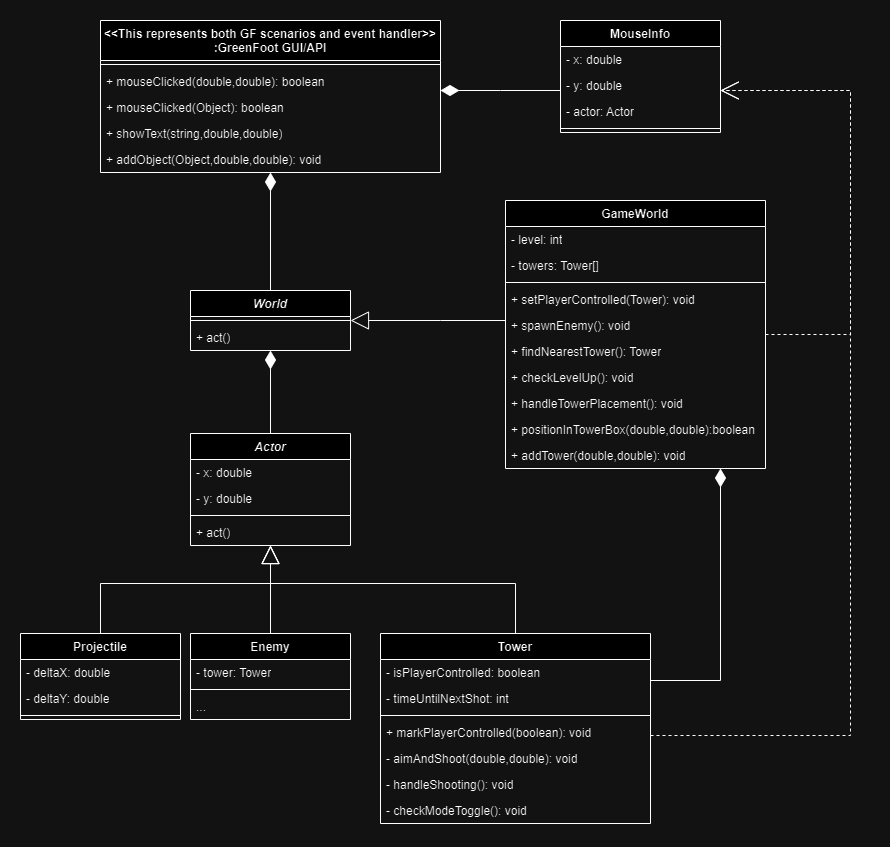

The diagram above was exported from draw.io. Its source (the exported page's mxGraphModel, read from the mxfile embedded in the PNG):
<mxGraphModel dx="2247" dy="1742" grid="1" gridSize="10" guides="1" tooltips="1" connect="1" arrows="1" fold="1" page="1" pageScale="1" pageWidth="850" pageHeight="1100" math="0" shadow="0">
  <root>
    <mxCell id="0" />
    <mxCell id="1" parent="0" />
    <mxCell id="rye_UbHhx2ukWX_kVjHF-1" value="GameWorld" style="swimlane;fontStyle=1;align=center;verticalAlign=top;childLayout=stackLayout;horizontal=1;startSize=26;horizontalStack=0;resizeParent=1;resizeParentMax=0;resizeLast=0;collapsible=1;marginBottom=0;whiteSpace=wrap;html=1;" vertex="1" parent="1">
      <mxGeometry x="335" y="-90" width="260" height="268" as="geometry" />
    </mxCell>
    <mxCell id="rye_UbHhx2ukWX_kVjHF-41" value="- level: int" style="text;strokeColor=none;fillColor=none;align=left;verticalAlign=top;spacingLeft=4;spacingRight=4;overflow=hidden;rotatable=0;points=[[0,0.5],[1,0.5]];portConstraint=eastwest;whiteSpace=wrap;html=1;" vertex="1" parent="rye_UbHhx2ukWX_kVjHF-1">
      <mxGeometry y="26" width="260" height="26" as="geometry" />
    </mxCell>
    <mxCell id="rye_UbHhx2ukWX_kVjHF-2" value="&lt;div&gt;&lt;span style=&quot;background-color: initial;&quot;&gt;- towers: Tower[]&lt;/span&gt;&lt;/div&gt;" style="text;strokeColor=none;fillColor=none;align=left;verticalAlign=top;spacingLeft=4;spacingRight=4;overflow=hidden;rotatable=0;points=[[0,0.5],[1,0.5]];portConstraint=eastwest;whiteSpace=wrap;html=1;" vertex="1" parent="rye_UbHhx2ukWX_kVjHF-1">
      <mxGeometry y="52" width="260" height="26" as="geometry" />
    </mxCell>
    <mxCell id="rye_UbHhx2ukWX_kVjHF-3" value="" style="line;strokeWidth=1;fillColor=none;align=left;verticalAlign=middle;spacingTop=-1;spacingLeft=3;spacingRight=3;rotatable=0;labelPosition=right;points=[];portConstraint=eastwest;strokeColor=inherit;" vertex="1" parent="rye_UbHhx2ukWX_kVjHF-1">
      <mxGeometry y="78" width="260" height="8" as="geometry" />
    </mxCell>
    <mxCell id="rye_UbHhx2ukWX_kVjHF-4" value="+ setPlayerControlled(Tower): void" style="text;strokeColor=none;fillColor=none;align=left;verticalAlign=top;spacingLeft=4;spacingRight=4;overflow=hidden;rotatable=0;points=[[0,0.5],[1,0.5]];portConstraint=eastwest;whiteSpace=wrap;html=1;" vertex="1" parent="rye_UbHhx2ukWX_kVjHF-1">
      <mxGeometry y="86" width="260" height="26" as="geometry" />
    </mxCell>
    <mxCell id="rye_UbHhx2ukWX_kVjHF-47" value="+ spawnEnemy(): void" style="text;strokeColor=none;fillColor=none;align=left;verticalAlign=top;spacingLeft=4;spacingRight=4;overflow=hidden;rotatable=0;points=[[0,0.5],[1,0.5]];portConstraint=eastwest;whiteSpace=wrap;html=1;" vertex="1" parent="rye_UbHhx2ukWX_kVjHF-1">
      <mxGeometry y="112" width="260" height="26" as="geometry" />
    </mxCell>
    <mxCell id="rye_UbHhx2ukWX_kVjHF-46" value="+ findNearestTower(): Tower" style="text;strokeColor=none;fillColor=none;align=left;verticalAlign=top;spacingLeft=4;spacingRight=4;overflow=hidden;rotatable=0;points=[[0,0.5],[1,0.5]];portConstraint=eastwest;whiteSpace=wrap;html=1;" vertex="1" parent="rye_UbHhx2ukWX_kVjHF-1">
      <mxGeometry y="138" width="260" height="26" as="geometry" />
    </mxCell>
    <mxCell id="rye_UbHhx2ukWX_kVjHF-45" value="+ checkLevelUp(): void" style="text;strokeColor=none;fillColor=none;align=left;verticalAlign=top;spacingLeft=4;spacingRight=4;overflow=hidden;rotatable=0;points=[[0,0.5],[1,0.5]];portConstraint=eastwest;whiteSpace=wrap;html=1;" vertex="1" parent="rye_UbHhx2ukWX_kVjHF-1">
      <mxGeometry y="164" width="260" height="26" as="geometry" />
    </mxCell>
    <mxCell id="rye_UbHhx2ukWX_kVjHF-48" value="+ handleTowerPlacement(): void" style="text;strokeColor=none;fillColor=none;align=left;verticalAlign=top;spacingLeft=4;spacingRight=4;overflow=hidden;rotatable=0;points=[[0,0.5],[1,0.5]];portConstraint=eastwest;whiteSpace=wrap;html=1;" vertex="1" parent="rye_UbHhx2ukWX_kVjHF-1">
      <mxGeometry y="190" width="260" height="26" as="geometry" />
    </mxCell>
    <mxCell id="rye_UbHhx2ukWX_kVjHF-49" value="+ positionInTowerBox(double,double):boolean" style="text;strokeColor=none;fillColor=none;align=left;verticalAlign=top;spacingLeft=4;spacingRight=4;overflow=hidden;rotatable=0;points=[[0,0.5],[1,0.5]];portConstraint=eastwest;whiteSpace=wrap;html=1;" vertex="1" parent="rye_UbHhx2ukWX_kVjHF-1">
      <mxGeometry y="216" width="260" height="26" as="geometry" />
    </mxCell>
    <mxCell id="rye_UbHhx2ukWX_kVjHF-50" value="+ addTower(double,double): void" style="text;strokeColor=none;fillColor=none;align=left;verticalAlign=top;spacingLeft=4;spacingRight=4;overflow=hidden;rotatable=0;points=[[0,0.5],[1,0.5]];portConstraint=eastwest;whiteSpace=wrap;html=1;" vertex="1" parent="rye_UbHhx2ukWX_kVjHF-1">
      <mxGeometry y="242" width="260" height="26" as="geometry" />
    </mxCell>
    <mxCell id="rye_UbHhx2ukWX_kVjHF-5" style="edgeStyle=orthogonalEdgeStyle;rounded=0;orthogonalLoop=1;jettySize=auto;html=1;endArrow=diamondThin;endFill=1;endSize=16;" edge="1" parent="1" source="rye_UbHhx2ukWX_kVjHF-6" target="rye_UbHhx2ukWX_kVjHF-1">
      <mxGeometry relative="1" as="geometry">
        <mxPoint x="550" y="230.99999999999955" as="targetPoint" />
        <Array as="points">
          <mxPoint x="550" y="390" />
        </Array>
      </mxGeometry>
    </mxCell>
    <mxCell id="rye_UbHhx2ukWX_kVjHF-6" value="Tower" style="swimlane;fontStyle=1;align=center;verticalAlign=top;childLayout=stackLayout;horizontal=1;startSize=26;horizontalStack=0;resizeParent=1;resizeParentMax=0;resizeLast=0;collapsible=1;marginBottom=0;whiteSpace=wrap;html=1;" vertex="1" parent="1">
      <mxGeometry x="210" y="343" width="270" height="190" as="geometry" />
    </mxCell>
    <mxCell id="rye_UbHhx2ukWX_kVjHF-7" value="- isPlayerControlled: boolean" style="text;strokeColor=none;fillColor=none;align=left;verticalAlign=top;spacingLeft=4;spacingRight=4;overflow=hidden;rotatable=0;points=[[0,0.5],[1,0.5]];portConstraint=eastwest;whiteSpace=wrap;html=1;" vertex="1" parent="rye_UbHhx2ukWX_kVjHF-6">
      <mxGeometry y="26" width="270" height="26" as="geometry" />
    </mxCell>
    <mxCell id="rye_UbHhx2ukWX_kVjHF-53" value="- timeUntilNextShot: int" style="text;strokeColor=none;fillColor=none;align=left;verticalAlign=top;spacingLeft=4;spacingRight=4;overflow=hidden;rotatable=0;points=[[0,0.5],[1,0.5]];portConstraint=eastwest;whiteSpace=wrap;html=1;" vertex="1" parent="rye_UbHhx2ukWX_kVjHF-6">
      <mxGeometry y="52" width="270" height="26" as="geometry" />
    </mxCell>
    <mxCell id="rye_UbHhx2ukWX_kVjHF-8" value="" style="line;strokeWidth=1;fillColor=none;align=left;verticalAlign=middle;spacingTop=-1;spacingLeft=3;spacingRight=3;rotatable=0;labelPosition=right;points=[];portConstraint=eastwest;strokeColor=inherit;" vertex="1" parent="rye_UbHhx2ukWX_kVjHF-6">
      <mxGeometry y="78" width="270" height="8" as="geometry" />
    </mxCell>
    <mxCell id="rye_UbHhx2ukWX_kVjHF-9" value="+ markPlayerControlled(boolean): void" style="text;strokeColor=none;fillColor=none;align=left;verticalAlign=top;spacingLeft=4;spacingRight=4;overflow=hidden;rotatable=0;points=[[0,0.5],[1,0.5]];portConstraint=eastwest;whiteSpace=wrap;html=1;" vertex="1" parent="rye_UbHhx2ukWX_kVjHF-6">
      <mxGeometry y="86" width="270" height="26" as="geometry" />
    </mxCell>
    <mxCell id="rye_UbHhx2ukWX_kVjHF-10" value="- aimAndShoot(double,double): void" style="text;strokeColor=none;fillColor=none;align=left;verticalAlign=top;spacingLeft=4;spacingRight=4;overflow=hidden;rotatable=0;points=[[0,0.5],[1,0.5]];portConstraint=eastwest;whiteSpace=wrap;html=1;" vertex="1" parent="rye_UbHhx2ukWX_kVjHF-6">
      <mxGeometry y="112" width="270" height="26" as="geometry" />
    </mxCell>
    <mxCell id="rye_UbHhx2ukWX_kVjHF-11" value="- handleShooting(): void" style="text;strokeColor=none;fillColor=none;align=left;verticalAlign=top;spacingLeft=4;spacingRight=4;overflow=hidden;rotatable=0;points=[[0,0.5],[1,0.5]];portConstraint=eastwest;whiteSpace=wrap;html=1;" vertex="1" parent="rye_UbHhx2ukWX_kVjHF-6">
      <mxGeometry y="138" width="270" height="26" as="geometry" />
    </mxCell>
    <mxCell id="rye_UbHhx2ukWX_kVjHF-12" value="- checkModeToggle(): void" style="text;strokeColor=none;fillColor=none;align=left;verticalAlign=top;spacingLeft=4;spacingRight=4;overflow=hidden;rotatable=0;points=[[0,0.5],[1,0.5]];portConstraint=eastwest;whiteSpace=wrap;html=1;" vertex="1" parent="rye_UbHhx2ukWX_kVjHF-6">
      <mxGeometry y="164" width="270" height="26" as="geometry" />
    </mxCell>
    <mxCell id="rye_UbHhx2ukWX_kVjHF-13" style="edgeStyle=orthogonalEdgeStyle;rounded=0;orthogonalLoop=1;jettySize=auto;html=1;endArrow=diamondThin;endFill=1;strokeWidth=1;endSize=16;" edge="1" parent="1" source="rye_UbHhx2ukWX_kVjHF-23" target="rye_UbHhx2ukWX_kVjHF-14">
      <mxGeometry relative="1" as="geometry">
        <Array as="points">
          <mxPoint x="330" y="-200" />
          <mxPoint x="330" y="-200" />
        </Array>
      </mxGeometry>
    </mxCell>
    <mxCell id="rye_UbHhx2ukWX_kVjHF-14" value="&amp;lt;&amp;lt;This represents both GF scenarios and event handler&amp;gt;&amp;gt;&lt;div&gt;:GreenFoot GUI/API&lt;/div&gt;" style="swimlane;fontStyle=1;align=center;verticalAlign=top;childLayout=stackLayout;horizontal=1;startSize=40;horizontalStack=0;resizeParent=1;resizeParentMax=0;resizeLast=0;collapsible=1;marginBottom=0;whiteSpace=wrap;html=1;" vertex="1" parent="1">
      <mxGeometry x="-70" y="-270" width="340" height="152" as="geometry" />
    </mxCell>
    <mxCell id="rye_UbHhx2ukWX_kVjHF-15" value="" style="line;strokeWidth=1;fillColor=none;align=left;verticalAlign=middle;spacingTop=-1;spacingLeft=3;spacingRight=3;rotatable=0;labelPosition=right;points=[];portConstraint=eastwest;strokeColor=inherit;" vertex="1" parent="rye_UbHhx2ukWX_kVjHF-14">
      <mxGeometry y="40" width="340" height="8" as="geometry" />
    </mxCell>
    <mxCell id="rye_UbHhx2ukWX_kVjHF-16" value="+ mouseClicked(double,double): boolean" style="text;strokeColor=none;fillColor=none;align=left;verticalAlign=top;spacingLeft=4;spacingRight=4;overflow=hidden;rotatable=0;points=[[0,0.5],[1,0.5]];portConstraint=eastwest;whiteSpace=wrap;html=1;" vertex="1" parent="rye_UbHhx2ukWX_kVjHF-14">
      <mxGeometry y="48" width="340" height="26" as="geometry" />
    </mxCell>
    <mxCell id="rye_UbHhx2ukWX_kVjHF-17" value="+ mouseClicked(Object): boolean" style="text;strokeColor=none;fillColor=none;align=left;verticalAlign=top;spacingLeft=4;spacingRight=4;overflow=hidden;rotatable=0;points=[[0,0.5],[1,0.5]];portConstraint=eastwest;whiteSpace=wrap;html=1;" vertex="1" parent="rye_UbHhx2ukWX_kVjHF-14">
      <mxGeometry y="74" width="340" height="26" as="geometry" />
    </mxCell>
    <mxCell id="rye_UbHhx2ukWX_kVjHF-65" value="+ showText(string,double,double)" style="text;strokeColor=none;fillColor=none;align=left;verticalAlign=top;spacingLeft=4;spacingRight=4;overflow=hidden;rotatable=0;points=[[0,0.5],[1,0.5]];portConstraint=eastwest;whiteSpace=wrap;html=1;" vertex="1" parent="rye_UbHhx2ukWX_kVjHF-14">
      <mxGeometry y="100" width="340" height="26" as="geometry" />
    </mxCell>
    <mxCell id="rye_UbHhx2ukWX_kVjHF-18" value="+ addObject(Object,double,double): void" style="text;strokeColor=none;fillColor=none;align=left;verticalAlign=top;spacingLeft=4;spacingRight=4;overflow=hidden;rotatable=0;points=[[0,0.5],[1,0.5]];portConstraint=eastwest;whiteSpace=wrap;html=1;" vertex="1" parent="rye_UbHhx2ukWX_kVjHF-14">
      <mxGeometry y="126" width="340" height="26" as="geometry" />
    </mxCell>
    <mxCell id="rye_UbHhx2ukWX_kVjHF-19" value="Projectile" style="swimlane;fontStyle=1;align=center;verticalAlign=top;childLayout=stackLayout;horizontal=1;startSize=26;horizontalStack=0;resizeParent=1;resizeParentMax=0;resizeLast=0;collapsible=1;marginBottom=0;whiteSpace=wrap;html=1;" vertex="1" parent="1">
      <mxGeometry x="-150" y="343" width="160" height="86" as="geometry" />
    </mxCell>
    <mxCell id="rye_UbHhx2ukWX_kVjHF-20" value="- deltaX: double" style="text;strokeColor=none;fillColor=none;align=left;verticalAlign=top;spacingLeft=4;spacingRight=4;overflow=hidden;rotatable=0;points=[[0,0.5],[1,0.5]];portConstraint=eastwest;whiteSpace=wrap;html=1;" vertex="1" parent="rye_UbHhx2ukWX_kVjHF-19">
      <mxGeometry y="26" width="160" height="26" as="geometry" />
    </mxCell>
    <mxCell id="rye_UbHhx2ukWX_kVjHF-21" value="- deltaY: double" style="text;strokeColor=none;fillColor=none;align=left;verticalAlign=top;spacingLeft=4;spacingRight=4;overflow=hidden;rotatable=0;points=[[0,0.5],[1,0.5]];portConstraint=eastwest;whiteSpace=wrap;html=1;" vertex="1" parent="rye_UbHhx2ukWX_kVjHF-19">
      <mxGeometry y="52" width="160" height="26" as="geometry" />
    </mxCell>
    <mxCell id="rye_UbHhx2ukWX_kVjHF-22" value="" style="line;strokeWidth=1;fillColor=none;align=left;verticalAlign=middle;spacingTop=-1;spacingLeft=3;spacingRight=3;rotatable=0;labelPosition=right;points=[];portConstraint=eastwest;strokeColor=inherit;" vertex="1" parent="rye_UbHhx2ukWX_kVjHF-19">
      <mxGeometry y="78" width="160" height="8" as="geometry" />
    </mxCell>
    <mxCell id="rye_UbHhx2ukWX_kVjHF-23" value="MouseInfo" style="swimlane;fontStyle=1;align=center;verticalAlign=top;childLayout=stackLayout;horizontal=1;startSize=26;horizontalStack=0;resizeParent=1;resizeParentMax=0;resizeLast=0;collapsible=1;marginBottom=0;whiteSpace=wrap;html=1;" vertex="1" parent="1">
      <mxGeometry x="390" y="-270" width="160" height="112" as="geometry" />
    </mxCell>
    <mxCell id="rye_UbHhx2ukWX_kVjHF-24" value="- x: double" style="text;strokeColor=none;fillColor=none;align=left;verticalAlign=top;spacingLeft=4;spacingRight=4;overflow=hidden;rotatable=0;points=[[0,0.5],[1,0.5]];portConstraint=eastwest;whiteSpace=wrap;html=1;" vertex="1" parent="rye_UbHhx2ukWX_kVjHF-23">
      <mxGeometry y="26" width="160" height="26" as="geometry" />
    </mxCell>
    <mxCell id="rye_UbHhx2ukWX_kVjHF-25" value="- y: double" style="text;strokeColor=none;fillColor=none;align=left;verticalAlign=top;spacingLeft=4;spacingRight=4;overflow=hidden;rotatable=0;points=[[0,0.5],[1,0.5]];portConstraint=eastwest;whiteSpace=wrap;html=1;" vertex="1" parent="rye_UbHhx2ukWX_kVjHF-23">
      <mxGeometry y="52" width="160" height="26" as="geometry" />
    </mxCell>
    <mxCell id="rye_UbHhx2ukWX_kVjHF-62" value="- actor: Actor" style="text;strokeColor=none;fillColor=none;align=left;verticalAlign=top;spacingLeft=4;spacingRight=4;overflow=hidden;rotatable=0;points=[[0,0.5],[1,0.5]];portConstraint=eastwest;whiteSpace=wrap;html=1;" vertex="1" parent="rye_UbHhx2ukWX_kVjHF-23">
      <mxGeometry y="78" width="160" height="26" as="geometry" />
    </mxCell>
    <mxCell id="rye_UbHhx2ukWX_kVjHF-26" value="" style="line;strokeWidth=1;fillColor=none;align=left;verticalAlign=middle;spacingTop=-1;spacingLeft=3;spacingRight=3;rotatable=0;labelPosition=right;points=[];portConstraint=eastwest;strokeColor=inherit;" vertex="1" parent="rye_UbHhx2ukWX_kVjHF-23">
      <mxGeometry y="104" width="160" height="8" as="geometry" />
    </mxCell>
    <mxCell id="rye_UbHhx2ukWX_kVjHF-27" style="edgeStyle=orthogonalEdgeStyle;rounded=0;orthogonalLoop=1;jettySize=auto;html=1;endArrow=block;endFill=0;strokeWidth=1;endSize=16;" edge="1" parent="1" source="rye_UbHhx2ukWX_kVjHF-6" target="rye_UbHhx2ukWX_kVjHF-33">
      <mxGeometry relative="1" as="geometry">
        <mxPoint x="270" y="472" as="sourcePoint" />
        <Array as="points">
          <mxPoint x="345" y="293" />
          <mxPoint x="100" y="293" />
        </Array>
      </mxGeometry>
    </mxCell>
    <mxCell id="rye_UbHhx2ukWX_kVjHF-28" style="edgeStyle=orthogonalEdgeStyle;rounded=0;orthogonalLoop=1;jettySize=auto;html=1;dashed=1;endArrow=open;endFill=0;endSize=16;" edge="1" parent="1" source="rye_UbHhx2ukWX_kVjHF-6" target="rye_UbHhx2ukWX_kVjHF-23">
      <mxGeometry relative="1" as="geometry">
        <mxPoint x="435" y="498" as="targetPoint" />
        <mxPoint x="435" y="570" as="sourcePoint" />
        <Array as="points">
          <mxPoint x="680" y="445" />
          <mxPoint x="680" y="-200" />
        </Array>
      </mxGeometry>
    </mxCell>
    <mxCell id="rye_UbHhx2ukWX_kVjHF-29" style="edgeStyle=orthogonalEdgeStyle;rounded=0;orthogonalLoop=1;jettySize=auto;html=1;endArrow=block;endFill=0;strokeWidth=1;endSize=16;" edge="1" parent="1" source="rye_UbHhx2ukWX_kVjHF-19" target="rye_UbHhx2ukWX_kVjHF-33">
      <mxGeometry relative="1" as="geometry">
        <mxPoint x="190" y="499" as="sourcePoint" />
        <mxPoint x="370" y="472" as="targetPoint" />
        <Array as="points">
          <mxPoint x="-70" y="293" />
          <mxPoint x="100" y="293" />
        </Array>
      </mxGeometry>
    </mxCell>
    <mxCell id="rye_UbHhx2ukWX_kVjHF-30" value="&lt;i style=&quot;&quot;&gt;World&lt;/i&gt;" style="swimlane;fontStyle=1;align=center;verticalAlign=top;childLayout=stackLayout;horizontal=1;startSize=26;horizontalStack=0;resizeParent=1;resizeParentMax=0;resizeLast=0;collapsible=1;marginBottom=0;whiteSpace=wrap;html=1;" vertex="1" parent="1">
      <mxGeometry x="20" width="160" height="60" as="geometry" />
    </mxCell>
    <mxCell id="rye_UbHhx2ukWX_kVjHF-31" value="" style="line;strokeWidth=1;fillColor=none;align=left;verticalAlign=middle;spacingTop=-1;spacingLeft=3;spacingRight=3;rotatable=0;labelPosition=right;points=[];portConstraint=eastwest;strokeColor=inherit;" vertex="1" parent="rye_UbHhx2ukWX_kVjHF-30">
      <mxGeometry y="26" width="160" height="8" as="geometry" />
    </mxCell>
    <mxCell id="rye_UbHhx2ukWX_kVjHF-38" value="+ act()" style="text;strokeColor=none;fillColor=none;align=left;verticalAlign=top;spacingLeft=4;spacingRight=4;overflow=hidden;rotatable=0;points=[[0,0.5],[1,0.5]];portConstraint=eastwest;whiteSpace=wrap;html=1;" vertex="1" parent="rye_UbHhx2ukWX_kVjHF-30">
      <mxGeometry y="34" width="160" height="26" as="geometry" />
    </mxCell>
    <mxCell id="rye_UbHhx2ukWX_kVjHF-32" style="edgeStyle=orthogonalEdgeStyle;rounded=0;orthogonalLoop=1;jettySize=auto;html=1;endArrow=block;endFill=0;strokeWidth=1;endSize=16;" edge="1" parent="1" source="rye_UbHhx2ukWX_kVjHF-1" target="rye_UbHhx2ukWX_kVjHF-30">
      <mxGeometry relative="1" as="geometry">
        <mxPoint x="200" y="429" as="sourcePoint" />
        <mxPoint x="300" y="429" as="targetPoint" />
        <Array as="points">
          <mxPoint x="270" y="30" />
          <mxPoint x="270" y="30" />
        </Array>
      </mxGeometry>
    </mxCell>
    <mxCell id="rye_UbHhx2ukWX_kVjHF-33" value="&lt;i&gt;Actor&lt;/i&gt;" style="swimlane;fontStyle=1;align=center;verticalAlign=top;childLayout=stackLayout;horizontal=1;startSize=26;horizontalStack=0;resizeParent=1;resizeParentMax=0;resizeLast=0;collapsible=1;marginBottom=0;whiteSpace=wrap;html=1;" vertex="1" parent="1">
      <mxGeometry x="20" y="143" width="160" height="112" as="geometry" />
    </mxCell>
    <mxCell id="rye_UbHhx2ukWX_kVjHF-34" value="- x: double" style="text;strokeColor=none;fillColor=none;align=left;verticalAlign=top;spacingLeft=4;spacingRight=4;overflow=hidden;rotatable=0;points=[[0,0.5],[1,0.5]];portConstraint=eastwest;whiteSpace=wrap;html=1;" vertex="1" parent="rye_UbHhx2ukWX_kVjHF-33">
      <mxGeometry y="26" width="160" height="26" as="geometry" />
    </mxCell>
    <mxCell id="rye_UbHhx2ukWX_kVjHF-35" value="- y: double" style="text;strokeColor=none;fillColor=none;align=left;verticalAlign=top;spacingLeft=4;spacingRight=4;overflow=hidden;rotatable=0;points=[[0,0.5],[1,0.5]];portConstraint=eastwest;whiteSpace=wrap;html=1;" vertex="1" parent="rye_UbHhx2ukWX_kVjHF-33">
      <mxGeometry y="52" width="160" height="26" as="geometry" />
    </mxCell>
    <mxCell id="rye_UbHhx2ukWX_kVjHF-36" value="" style="line;strokeWidth=1;fillColor=none;align=left;verticalAlign=middle;spacingTop=-1;spacingLeft=3;spacingRight=3;rotatable=0;labelPosition=right;points=[];portConstraint=eastwest;strokeColor=inherit;" vertex="1" parent="rye_UbHhx2ukWX_kVjHF-33">
      <mxGeometry y="78" width="160" height="8" as="geometry" />
    </mxCell>
    <mxCell id="rye_UbHhx2ukWX_kVjHF-37" value="+ act()" style="text;strokeColor=none;fillColor=none;align=left;verticalAlign=top;spacingLeft=4;spacingRight=4;overflow=hidden;rotatable=0;points=[[0,0.5],[1,0.5]];portConstraint=eastwest;whiteSpace=wrap;html=1;" vertex="1" parent="rye_UbHhx2ukWX_kVjHF-33">
      <mxGeometry y="86" width="160" height="26" as="geometry" />
    </mxCell>
    <mxCell id="rye_UbHhx2ukWX_kVjHF-54" style="edgeStyle=orthogonalEdgeStyle;rounded=0;orthogonalLoop=1;jettySize=auto;html=1;dashed=1;endArrow=open;endFill=0;endSize=16;" edge="1" parent="1" source="rye_UbHhx2ukWX_kVjHF-1" target="rye_UbHhx2ukWX_kVjHF-23">
      <mxGeometry relative="1" as="geometry">
        <mxPoint x="650" y="416" as="targetPoint" />
        <mxPoint x="570" y="455" as="sourcePoint" />
        <Array as="points">
          <mxPoint x="680" y="44" />
          <mxPoint x="680" y="-200" />
        </Array>
      </mxGeometry>
    </mxCell>
    <mxCell id="rye_UbHhx2ukWX_kVjHF-56" style="edgeStyle=orthogonalEdgeStyle;rounded=0;orthogonalLoop=1;jettySize=auto;html=1;endArrow=diamondThin;endFill=1;endSize=16;" edge="1" parent="1" source="rye_UbHhx2ukWX_kVjHF-30" target="rye_UbHhx2ukWX_kVjHF-14">
      <mxGeometry relative="1" as="geometry">
        <mxPoint x="435" y="360" as="sourcePoint" />
        <mxPoint x="480" y="188" as="targetPoint" />
      </mxGeometry>
    </mxCell>
    <mxCell id="rye_UbHhx2ukWX_kVjHF-57" style="edgeStyle=orthogonalEdgeStyle;rounded=0;orthogonalLoop=1;jettySize=auto;html=1;endArrow=diamondThin;endFill=1;endSize=16;" edge="1" parent="1" source="rye_UbHhx2ukWX_kVjHF-33" target="rye_UbHhx2ukWX_kVjHF-30">
      <mxGeometry relative="1" as="geometry">
        <mxPoint x="210" y="100" as="sourcePoint" />
        <mxPoint x="120" y="26" as="targetPoint" />
      </mxGeometry>
    </mxCell>
    <mxCell id="rye_UbHhx2ukWX_kVjHF-58" value="Enemy" style="swimlane;fontStyle=1;align=center;verticalAlign=top;childLayout=stackLayout;horizontal=1;startSize=26;horizontalStack=0;resizeParent=1;resizeParentMax=0;resizeLast=0;collapsible=1;marginBottom=0;whiteSpace=wrap;html=1;" vertex="1" parent="1">
      <mxGeometry x="20" y="343" width="160" height="86" as="geometry" />
    </mxCell>
    <mxCell id="rye_UbHhx2ukWX_kVjHF-59" value="- tower: Tower" style="text;strokeColor=none;fillColor=none;align=left;verticalAlign=top;spacingLeft=4;spacingRight=4;overflow=hidden;rotatable=0;points=[[0,0.5],[1,0.5]];portConstraint=eastwest;whiteSpace=wrap;html=1;" vertex="1" parent="rye_UbHhx2ukWX_kVjHF-58">
      <mxGeometry y="26" width="160" height="26" as="geometry" />
    </mxCell>
    <mxCell id="rye_UbHhx2ukWX_kVjHF-60" value="" style="line;strokeWidth=1;fillColor=none;align=left;verticalAlign=middle;spacingTop=-1;spacingLeft=3;spacingRight=3;rotatable=0;labelPosition=right;points=[];portConstraint=eastwest;strokeColor=inherit;" vertex="1" parent="rye_UbHhx2ukWX_kVjHF-58">
      <mxGeometry y="52" width="160" height="8" as="geometry" />
    </mxCell>
    <mxCell id="rye_UbHhx2ukWX_kVjHF-61" value="..." style="text;strokeColor=none;fillColor=none;align=left;verticalAlign=top;spacingLeft=4;spacingRight=4;overflow=hidden;rotatable=0;points=[[0,0.5],[1,0.5]];portConstraint=eastwest;whiteSpace=wrap;html=1;" vertex="1" parent="rye_UbHhx2ukWX_kVjHF-58">
      <mxGeometry y="60" width="160" height="26" as="geometry" />
    </mxCell>
    <mxCell id="rye_UbHhx2ukWX_kVjHF-66" style="edgeStyle=orthogonalEdgeStyle;rounded=0;orthogonalLoop=1;jettySize=auto;html=1;endArrow=block;endFill=0;strokeWidth=1;endSize=16;" edge="1" parent="1" source="rye_UbHhx2ukWX_kVjHF-58" target="rye_UbHhx2ukWX_kVjHF-33">
      <mxGeometry relative="1" as="geometry">
        <mxPoint x="200" y="593" as="sourcePoint" />
        <mxPoint x="80" y="175" as="targetPoint" />
        <Array as="points" />
      </mxGeometry>
    </mxCell>
  </root>
</mxGraphModel>